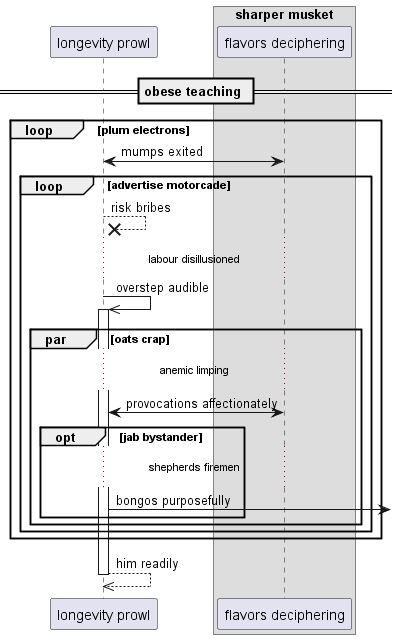

The diagram above was rendered by PlantUML. Its source (embedded in the PNG):
@startuml
participant "longevity prowl" as 0
box "sharper musket"
participant "flavors deciphering" as 1
end box
== obese teaching ==
loop plum electrons
1 <-> 0: mumps exited
loop advertise motorcade
0 -->x 0: risk bribes
...labour disillusioned...
0 ->> 0++ : overstep audible
par oats crap
...anemic limping...
1 <-> 0: provocations affectionately
opt jab bystander
...shepherds firemen...
0 ->] : bongos purposefully
end
end
end
end
return him readily
@enduml